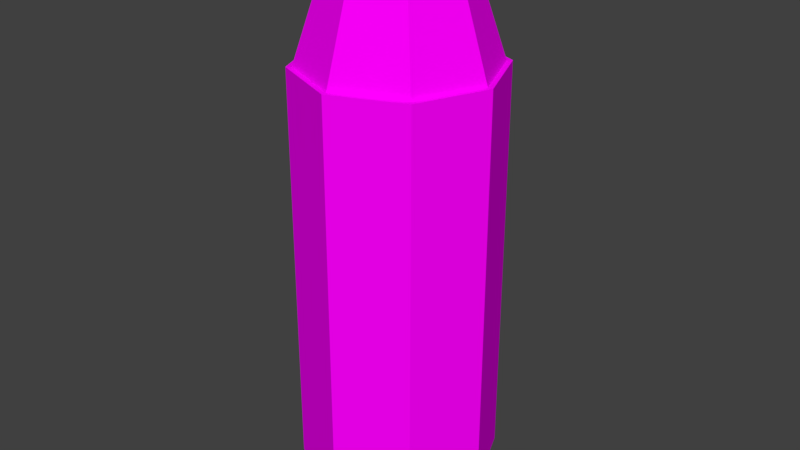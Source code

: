 # Source: Bullet.blend  (saved by Blender 2.78.0; exported with 4.5.12 LTS)
import bpy
from mathutils import Matrix  # noqa: F401  (used for matrix-valued properties, if any)

bpy.ops.wm.read_factory_settings(use_empty=True)
scene = bpy.context.scene
scene.name = 'Scene'

# ---- collections
col_collection_1 = bpy.data.collections.new('Collection 1'); scene.collection.children.link(col_collection_1)

# ---- images (referenced by path relative to the original .blend; pixels are not part of the script)
import os
ASSET_DIR = os.environ.get("B2B_ASSET_DIR", "")  # directory of the original .blend (textures are referenced by path, not embedded)
HERE = os.path.dirname(os.path.abspath(__file__))  # packed textures are extracted next to this script under _unpacked/

def load_image(name, relpath, width, height, colorspace="sRGB"):
    """Load a texture the original file referenced (path relative to the .blend, or extracted next to this script)."""
    p = next((c for c in (os.path.join(HERE, relpath), os.path.join(ASSET_DIR, relpath)) if relpath and os.path.exists(c)), "")
    if p:
        img = bpy.data.images.load(p, check_existing=True)
        img.name = name
    else:  # same state as the original file: an image datablock whose file is absent (Cycles renders it pink)
        img = bpy.data.images.new(name, width, height)
        img.source = "FILE"
        img.filepath = "//" + (relpath or name)
    img.colorspace_settings.name = colorspace
    return img
img_bulletstexture_png_001 = load_image('BulletsTexture.png.001', 'BulletsTexture.png', 1024, 1024, 'sRGB')

# ---- materials (node trees are filled in below, after node groups)
mat_bulletstexture = bpy.data.materials.new('BulletsTexture')
mat_bulletstexture.alpha_threshold = 0.0
mat_bulletstexture.roughness = 0.5

# ---- material node trees
mat_bulletstexture.use_nodes = True; mat_bulletstexture.node_tree.nodes.clear()
_N = mat_bulletstexture.node_tree.nodes; _L = mat_bulletstexture.node_tree.links
n0 = _N.new('ShaderNodeOutputMaterial'); n0.name = 'Sortie de matériau (?)'; n0.location = (300, 300)
n1 = _N.new('ShaderNodeBsdfDiffuse'); n1.name = 'BSDF diffus'; n1.location = (10, 300)
n2 = _N.new('ShaderNodeTexImage'); n2.name = 'Texture image'; n2.location = (-180, 300)
n2.width = 140
n2.image = img_bulletstexture_png_001
_L.new(n1.outputs[0], n0.inputs[0])
_L.new(n2.outputs[0], n1.inputs[0])
n0.is_active_output = True

# ---- world
world_world = bpy.data.worlds.new('World'); scene.world = world_world
world_world.color = (0.05088, 0.05088, 0.05088)
world_world.use_sun_shadow = False
world_world.sun_shadow_jitter_overblur = 0.0
world_world.cycles.sampling_method = 'MANUAL'

# ---- meshes
me_beretta_001 = bpy.data.meshes.new('Beretta.001')
me_beretta_001.from_pydata([(3.07e-06, 0.04957, 8.865e-08), (3.07e-06, 0.03505, 0.03505), (3.07e-06, -3.465e-09, 0.04957), (3.07e-06, -0.03505, 0.03505), (3.07e-06, -0.04957, 8.865e-08), (3.085e-06, -0.03505, -0.03505), (3.085e-06, -7.071e-10, -0.04957), (3.07e-06, 0.03505, -0.03505), (-0.006116, 0.05588, 8.865e-08), (-0.006116, 0.03951, 0.03951), (-0.006116, -3.788e-09, 0.05588), (-0.006116, -0.03951, 0.03951), (-0.006116, -0.05588, 8.865e-08), (-0.006116, -0.03951, -0.03951), (-0.006116, -6.789e-10, -0.05588), (-0.006116, 0.03951, -0.03951), (-0.006116, 0.05272, 8.865e-08), (-0.006116, 0.03728, 0.03728), (-0.006116, -3.566e-09, 0.05272), (-0.006116, -0.03728, 0.03728), (-0.006116, -0.05272, 8.865e-08), (-0.006116, -0.03728, -0.03728), (-0.006116, -6.325e-10, -0.05272), (-0.006116, 0.03728, -0.03728), (-0.01348, 0.05295, 8.865e-08), (-0.01348, 0.03744, 0.03744), (-0.01348, -3.614e-09, 0.05295), (-0.01348, -0.03744, 0.03744), (-0.01348, -0.05295, 8.865e-08), (-0.01348, -0.03744, -0.03744), (-0.01348, -6.685e-10, -0.05295), (-0.01348, 0.03744, -0.03744), (-0.0182, 0.05588, 8.865e-08), (-0.0182, 0.03951, 0.03951), (-0.0182, -3.788e-09, 0.05588), (-0.0182, -0.03951, 0.03951), (-0.0182, -0.05588, 8.865e-08), (-0.0182, -0.03951, -0.03951), (-0.0182, -6.789e-10, -0.05588), (-0.0182, 0.03951, -0.03951), (-0.2501, 0.05588, 8.865e-08), (-0.2501, 0.03951, 0.03951), (-0.2501, -3.788e-09, 0.05588), (-0.2501, -0.03951, 0.03951), (-0.2501, -0.05588, 8.865e-08), (-0.2501, -0.03951, -0.03951), (-0.2501, -6.789e-10, -0.05588), (-0.2501, 0.03951, -0.03951), (-0.2501, 0.05279, 8.767e-08), (-0.2501, 0.03733, 0.03733), (-0.2501, -3.539e-09, 0.05279), (-0.2501, -0.03733, 0.03733), (-0.2501, -0.05279, 8.767e-08), (-0.2501, -0.03733, -0.03733), (-0.2501, -6.021e-10, -0.05279), (-0.2501, 0.03733, -0.03733), (-0.2956, 0.03764, 8.72e-08), (-0.2956, 0.02662, 0.02662), (-0.2956, -3.015e-09, 0.03764), (-0.2956, -0.02662, 0.02662), (-0.2956, -0.03764, 8.72e-08), (-0.2956, -0.02662, -0.02662), (-0.2956, -9.209e-10, -0.03764), (-0.2956, 0.02662, -0.02662), (-0.3228, 0.01014, 0.0003108), (-0.3228, 0.007169, 0.00748), (-0.3228, -5.344e-10, 0.01045), (-0.3228, -0.007169, 0.00748), (-0.3228, -0.01014, 0.0003108), (-0.3228, -0.007169, -0.006858), (-0.3228, 2.968e-11, -0.009828), (-0.3228, 0.007169, -0.006858)], [], [(7, 6, 14, 15), (5, 4, 12, 13), (3, 2, 10, 11), (1, 0, 8, 9), (0, 7, 15, 8), (6, 5, 13, 14), (4, 3, 11, 12), (2, 1, 9, 10), (11, 10, 18, 19), (9, 8, 16, 17), (8, 15, 23, 16), (14, 13, 21, 22), (12, 11, 19, 20), (10, 9, 17, 18), (15, 14, 22, 23), (13, 12, 20, 21), (23, 22, 30, 31), (21, 20, 28, 29), (19, 18, 26, 27), (17, 16, 24, 25), (16, 23, 31, 24), (22, 21, 29, 30), (20, 19, 27, 28), (18, 17, 25, 26), (28, 27, 35, 36), (26, 25, 33, 34), (31, 30, 38, 39), (29, 28, 36, 37), (27, 26, 34, 35), (25, 24, 32, 33), (24, 31, 39, 32), (30, 29, 37, 38), (32, 39, 47, 40), (38, 37, 45, 46), (36, 35, 43, 44), (34, 33, 41, 42), (39, 38, 46, 47), (37, 36, 44, 45), (35, 34, 42, 43), (33, 32, 40, 41), (45, 44, 52, 53), (43, 42, 50, 51), (41, 40, 48, 49), (40, 47, 55, 48), (46, 45, 53, 54), (44, 43, 51, 52), (42, 41, 49, 50), (47, 46, 54, 55), (55, 54, 62, 63), (53, 52, 60, 61), (51, 50, 58, 59), (49, 48, 56, 57), (48, 55, 63, 56), (54, 53, 61, 62), (52, 51, 59, 60), (50, 49, 57, 58), (62, 61, 69, 70), (60, 59, 67, 68), (58, 57, 65, 66), (63, 62, 70, 71), (61, 60, 68, 69), (59, 58, 66, 67), (57, 56, 64, 65), (56, 63, 71, 64), (65, 64, 71, 70, 69, 68, 67, 66), (1, 2, 3, 4, 5, 6, 7, 0)])
_uv = me_beretta_001.uv_layers.new(name='UVMap')
_uv.uv.foreach_set('vector', [0.2731, 0.8344, 0.2731, 0.8335, 0.2733, 0.8335, 0.2733, 0.8344, 0.2719, 0.833, 0.2702, 0.833, 0.2701, 0.8328, 0.272, 0.8328, 0.2691, 0.8335, 0.2691, 0.8344, 0.2688, 0.8344, 0.2688, 0.8335, 0.2702, 0.835, 0.2719, 0.835, 0.272, 0.8351, 0.2701, 0.8351, 0.2719, 0.835, 0.2731, 0.8344, 0.2733, 0.8344, 0.272, 0.8351, 0.2731, 0.8335, 0.2719, 0.833, 0.272, 0.8328, 0.2733, 0.8335, 0.2702, 0.833, 0.2691, 0.8335, 0.2688, 0.8335, 0.2701, 0.8328, 0.2691, 0.8344, 0.2702, 0.835, 0.2701, 0.8351, 0.2688, 0.8344, 0.1357, 0.8323, 0.1357, 0.8313, 0.1358, 0.8314, 0.1358, 0.8322, 0.137, 0.8307, 0.1389, 0.8307, 0.1388, 0.8307, 0.1371, 0.8307, 0.1389, 0.8307, 0.1402, 0.8313, 0.1401, 0.8314, 0.1388, 0.8307, 0.1402, 0.8323, 0.1389, 0.8329, 0.1388, 0.8329, 0.1401, 0.8322, 0.137, 0.8329, 0.1357, 0.8323, 0.1358, 0.8322, 0.1371, 0.8329, 0.1357, 0.8313, 0.137, 0.8307, 0.1371, 0.8307, 0.1358, 0.8314, 0.1402, 0.8313, 0.1402, 0.8323, 0.1401, 0.8322, 0.1401, 0.8314, 0.1389, 0.8329, 0.137, 0.8329, 0.1371, 0.8329, 0.1388, 0.8329, 0.2935, 0.8273, 0.2952, 0.8273, 0.2952, 0.8275, 0.2935, 0.8275, 0.2812, 0.8275, 0.2828, 0.8275, 0.2828, 0.8276, 0.2812, 0.8276, 0.3254, 0.8142, 0.3238, 0.8142, 0.3238, 0.814, 0.3254, 0.814, 0.1804, 0.8274, 0.1821, 0.8274, 0.1821, 0.8276, 0.1804, 0.8276, 0.1821, 0.8274, 0.1837, 0.8274, 0.1837, 0.8276, 0.1821, 0.8276, 0.2952, 0.8273, 0.2968, 0.8273, 0.2968, 0.8275, 0.2952, 0.8275, 0.2828, 0.8275, 0.2845, 0.8275, 0.2845, 0.8276, 0.2828, 0.8276, 0.3238, 0.8142, 0.3221, 0.8142, 0.3221, 0.814, 0.3238, 0.814, 0.2828, 0.8276, 0.2845, 0.8276, 0.2846, 0.8277, 0.2828, 0.8277, 0.3238, 0.814, 0.3221, 0.814, 0.322, 0.8139, 0.3238, 0.8139, 0.2935, 0.8275, 0.2952, 0.8275, 0.2952, 0.8276, 0.2934, 0.8276, 0.2812, 0.8276, 0.2828, 0.8276, 0.2828, 0.8277, 0.2811, 0.8277, 0.3254, 0.814, 0.3238, 0.814, 0.3238, 0.8139, 0.3255, 0.8139, 0.1804, 0.8276, 0.1821, 0.8276, 0.1821, 0.8277, 0.1803, 0.8277, 0.1821, 0.8276, 0.1837, 0.8276, 0.1838, 0.8277, 0.1821, 0.8277, 0.2952, 0.8275, 0.2968, 0.8275, 0.2969, 0.8276, 0.2952, 0.8276, 0.1821, 0.8277, 0.1838, 0.8277, 0.1838, 0.8328, 0.1821, 0.8328, 0.2952, 0.8276, 0.2969, 0.8276, 0.2969, 0.8327, 0.2952, 0.8327, 0.2828, 0.8277, 0.2846, 0.8277, 0.2846, 0.8329, 0.2828, 0.8328, 0.3238, 0.8139, 0.322, 0.8139, 0.322, 0.8088, 0.3238, 0.8088, 0.2934, 0.8276, 0.2952, 0.8276, 0.2952, 0.8327, 0.2934, 0.8327, 0.2811, 0.8277, 0.2828, 0.8277, 0.2828, 0.8328, 0.2811, 0.8329, 0.3255, 0.8139, 0.3238, 0.8139, 0.3238, 0.8088, 0.3255, 0.8088, 0.1803, 0.8277, 0.1821, 0.8277, 0.1821, 0.8328, 0.1803, 0.8328, 0.2542, 0.6501, 0.2529, 0.6495, 0.2529, 0.6495, 0.2542, 0.6501, 0.2529, 0.6485, 0.2542, 0.6479, 0.2542, 0.6479, 0.2529, 0.6485, 0.2561, 0.6479, 0.2574, 0.6485, 0.2573, 0.6485, 0.256, 0.6479, 0.2574, 0.6485, 0.2574, 0.6495, 0.2573, 0.6495, 0.2573, 0.6485, 0.2561, 0.6501, 0.2542, 0.6501, 0.2542, 0.6501, 0.256, 0.6501, 0.2529, 0.6495, 0.2529, 0.6485, 0.2529, 0.6485, 0.2529, 0.6495, 0.2542, 0.6479, 0.2561, 0.6479, 0.256, 0.6479, 0.2542, 0.6479, 0.2574, 0.6495, 0.2561, 0.6501, 0.256, 0.6501, 0.2573, 0.6495, 0.1598, 0.2809, 0.1598, 0.2795, 0.1624, 0.2795, 0.1624, 0.2805, 0.37, 0.2816, 0.3699, 0.2803, 0.3725, 0.2803, 0.3726, 0.2813, 0.37, 0.2843, 0.3699, 0.283, 0.3725, 0.283, 0.3725, 0.284, 0.1598, 0.2836, 0.1598, 0.2822, 0.1624, 0.2822, 0.1624, 0.2832, 0.1598, 0.2822, 0.1598, 0.2809, 0.1624, 0.2812, 0.1624, 0.2822, 0.1598, 0.2795, 0.1598, 0.2782, 0.1624, 0.2785, 0.1624, 0.2795, 0.3699, 0.2803, 0.37, 0.2789, 0.3726, 0.2793, 0.3725, 0.2803, 0.3699, 0.283, 0.37, 0.2816, 0.3725, 0.282, 0.3725, 0.283, 0.1624, 0.2795, 0.1624, 0.2785, 0.165, 0.2793, 0.165, 0.2795, 0.3725, 0.2803, 0.3726, 0.2793, 0.3751, 0.28, 0.3751, 0.2803, 0.3725, 0.283, 0.3725, 0.282, 0.3751, 0.2827, 0.3751, 0.283, 0.1624, 0.2805, 0.1624, 0.2795, 0.165, 0.2795, 0.165, 0.2798, 0.3726, 0.2813, 0.3725, 0.2803, 0.3751, 0.2803, 0.3751, 0.2805, 0.3725, 0.284, 0.3725, 0.283, 0.3751, 0.283, 0.3751, 0.2832, 0.1624, 0.2832, 0.1624, 0.2822, 0.165, 0.2823, 0.165, 0.2825, 0.1624, 0.2822, 0.1624, 0.2812, 0.165, 0.282, 0.165, 0.2823, 0.2336, 0.2152, 0.2332, 0.215, 0.2332, 0.2147, 0.2336, 0.2145, 0.2341, 0.2145, 0.2345, 0.2147, 0.2345, 0.215, 0.2341, 0.2152, 0.2702, 0.835, 0.2691, 0.8344, 0.2691, 0.8335, 0.2702, 0.833, 0.2719, 0.833, 0.2731, 0.8335, 0.2731, 0.8344, 0.2719, 0.835])
me_beretta_001.materials.append(mat_bulletstexture)
me_beretta_001.use_remesh_preserve_volume = False
me_beretta_001.use_remesh_preserve_attributes = False
me_beretta_001.use_mirror_vertex_groups = False
me_beretta_001.update()

# ---- objects
ob_smallbullet = bpy.data.objects.new('SmallBullet', me_beretta_001)

# ---- transforms, parenting, visibility, modifiers, constraints
ob_smallbullet.location = (0.0, 0.0, 0.0)
ob_smallbullet.rotation_euler = (0.0, 1.571, 0.0)
ob_smallbullet.lineart.crease_threshold = 0.0
_vg = ob_smallbullet.vertex_groups.new(name='Beretta')
_vg = ob_smallbullet.vertex_groups.new(name='Chargeur')
_vg = ob_smallbullet.vertex_groups.new(name='Gachette')
_vg = ob_smallbullet.vertex_groups.new(name='Rechargeur')
_vg = ob_smallbullet.vertex_groups.new(name='SafeMode')
_vg = ob_smallbullet.vertex_groups.new(name='Balle')
_vg.add([0, 1, 2, 3, 4, 5, 6, 7, 8, 9, 10, 11, 12, 13, 14, 15, 16, 17, 18, 19, 20, 21, 22, 23, 24, 25, 26, 27, 28, 29, 30, 31, 32, 33, 34, 35, 36, 37, 38, 39, 40, 41, 42, 43, 44, 45, 46, 47, 48, 49, 50, 51, 52, 53, 54, 55, 56, 57, 58, 59, 60, 61, 62, 63, 64, 65, 66, 67, 68, 69, 70, 71], 1.0, 'REPLACE')
_vg = ob_smallbullet.vertex_groups.new(name='Bouton')
_m = ob_smallbullet.modifiers.new('Armature', 'ARMATURE')

# ---- collection membership
col_collection_1.objects.link(ob_smallbullet)

# ---- scene / render settings (as saved in the file)
scene.frame_start = 0; scene.frame_end = 0; scene.frame_set(0)
scene.render.engine = 'CYCLES'
scene.render.image_settings.color_depth = '16'
scene.render.image_settings.compression = 100
scene.render.fps = 30
scene.render.dither_intensity = 0.0
scene.cycles.use_denoising = False
scene.cycles.samples = 128
scene.cycles.sampling_pattern = 'TABULATED_SOBOL'
scene.cycles.light_sampling_threshold = 0.0
scene.cycles.use_adaptive_sampling = False
scene.cycles.use_light_tree = False
scene.cycles.blur_glossy = 0.0
scene.cycles.sample_clamp_indirect = 0.0
scene.view_settings.view_transform = 'Standard'
bpy.context.view_layer.update()

# ---- added for rendering (the .blend has no active camera and no usable light): camera, sun
cam_auto = bpy.data.cameras.new('AutoCamera')
cam_auto.lens = 50.0
cam_auto.sensor_width = 36.0
cam_auto.clip_end = 1000.0
ob_auto_camera = bpy.data.objects.new('AutoCamera', cam_auto)
scene.collection.objects.link(ob_auto_camera)
ob_auto_camera.location = (0.332541, -0.399049, 0.427431)
ob_auto_camera.rotation_euler = (1.09748, -7.21219e-08, 0.694738)
scene.camera = ob_auto_camera
light_auto_sun = bpy.data.lights.new('AutoSun', 'SUN')
light_auto_sun.energy = 3.0
light_auto_sun.angle = 0.0523599
ob_auto_sun = bpy.data.objects.new('AutoSun', light_auto_sun)
scene.collection.objects.link(ob_auto_sun)
ob_auto_sun.rotation_euler = (0.872665, 0.174533, 0.523599)
bpy.context.view_layer.update()
